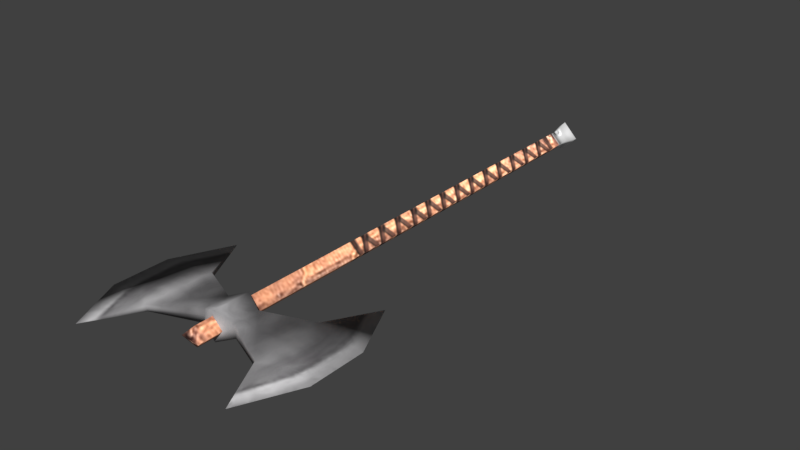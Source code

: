 # Source: two_handed_axe_1.blend  (saved by Blender 5.2.45; exported with 4.5.12 LTS)
import bpy
from mathutils import Matrix  # noqa: F401  (used for matrix-valued properties, if any)

bpy.ops.wm.read_factory_settings(use_empty=True)
scene = bpy.context.scene
scene.name = 'Scene'

# ---- collections
col_collection_1 = bpy.data.collections.new('Collection 1'); scene.collection.children.link(col_collection_1)
col_collection_2 = bpy.data.collections.new('Collection 2'); scene.collection.children.link(col_collection_2)
col_collection_3 = bpy.data.collections.new('Collection 3'); scene.collection.children.link(col_collection_3)
col_collection_4 = bpy.data.collections.new('Collection 4'); scene.collection.children.link(col_collection_4)
col_collection_5 = bpy.data.collections.new('Collection 5'); scene.collection.children.link(col_collection_5)
col_collection_6 = bpy.data.collections.new('Collection 6'); scene.collection.children.link(col_collection_6)
col_collection_7 = bpy.data.collections.new('Collection 7'); scene.collection.children.link(col_collection_7)
col_collection_8 = bpy.data.collections.new('Collection 8'); scene.collection.children.link(col_collection_8)
col_collection_9 = bpy.data.collections.new('Collection 9'); scene.collection.children.link(col_collection_9)
col_collection_10 = bpy.data.collections.new('Collection 10'); scene.collection.children.link(col_collection_10)
col_collection_11 = bpy.data.collections.new('Collection 11'); scene.collection.children.link(col_collection_11)
col_collection_12 = bpy.data.collections.new('Collection 12'); scene.collection.children.link(col_collection_12)
col_collection_13 = bpy.data.collections.new('Collection 13'); scene.collection.children.link(col_collection_13)
col_collection_14 = bpy.data.collections.new('Collection 14'); scene.collection.children.link(col_collection_14)
col_collection_20 = bpy.data.collections.new('Collection 20'); scene.collection.children.link(col_collection_20)

# ---- images (referenced by path relative to the original .blend; pixels are not part of the script)
import os
ASSET_DIR = os.environ.get("B2B_ASSET_DIR", "")  # directory of the original .blend (textures are referenced by path, not embedded)
HERE = os.path.dirname(os.path.abspath(__file__))  # packed textures are extracted next to this script under _unpacked/

def load_image(name, relpath, width, height, colorspace="sRGB"):
    """Load a texture the original file referenced (path relative to the .blend, or extracted next to this script)."""
    p = next((c for c in (os.path.join(HERE, relpath), os.path.join(ASSET_DIR, relpath)) if relpath and os.path.exists(c)), "")
    if p:
        img = bpy.data.images.load(p, check_existing=True)
        img.name = name
    else:  # same state as the original file: an image datablock whose file is absent (Cycles renders it pink)
        img = bpy.data.images.new(name, width, height)
        img.source = "FILE"
        img.filepath = "//" + (relpath or name)
    img.colorspace_settings.name = colorspace
    return img
img_tex_two_handed_axe_1 = load_image('tex_two_handed_axe_1', '_unpacked/tex_two_handed_axe_1.dde284df.png', 512, 512, 'sRGB')

# ---- materials (node trees are filled in below, after node groups)
mat_mat_two_handed_axe_1 = bpy.data.materials.new('mat_two_handed_axe_1')
mat_mat_two_handed_axe_1.alpha_threshold = 0.0
mat_mat_two_handed_axe_1.use_backface_culling_lightprobe_volume = False
mat_mat_two_handed_axe_1.use_transparent_shadow = False
mat_mat_two_handed_axe_1.roughness = 0.5
mat_mat_two_handed_axe_1.specular_intensity = 0.0
mat_mat_two_handed_axe_1_brighterhandle = bpy.data.materials.new('mat_two_handed_axe_1_BrighterHandle')
mat_mat_two_handed_axe_1_brighterhandle.alpha_threshold = 0.0
mat_mat_two_handed_axe_1_brighterhandle.use_backface_culling_lightprobe_volume = False
mat_mat_two_handed_axe_1_brighterhandle.use_transparent_shadow = False
mat_mat_two_handed_axe_1_brighterhandle.roughness = 0.5
mat_mat_two_handed_axe_1_brighterhandle.specular_intensity = 0.0

# ---- material node trees
mat_mat_two_handed_axe_1.use_nodes = True; mat_mat_two_handed_axe_1.node_tree.nodes.clear()
_N = mat_mat_two_handed_axe_1.node_tree.nodes; _L = mat_mat_two_handed_axe_1.node_tree.links
n0 = _N.new('ShaderNodeOutputMaterial'); n0.name = 'Material Output'; n0.location = (0, 0)
n1 = _N.new('ShaderNodeBsdfPrincipled'); n1.name = 'Principled BSDF'; n1.location = (0, 0)
n1.inputs[2].default_value = 0.75
n1.inputs[10].default_value = 0.005
n2 = _N.new('ShaderNodeTexImage'); n2.name = 'Image Texture'; n2.location = (0, 0)
n2.image = img_tex_two_handed_axe_1
_L.new(n2.outputs[0], n1.inputs[0])
_L.new(n1.outputs[0], n0.inputs[0])
n0.is_active_output = True
mat_mat_two_handed_axe_1_brighterhandle.use_nodes = True; mat_mat_two_handed_axe_1_brighterhandle.node_tree.nodes.clear()
_N = mat_mat_two_handed_axe_1_brighterhandle.node_tree.nodes; _L = mat_mat_two_handed_axe_1_brighterhandle.node_tree.links
n0 = _N.new('ShaderNodeOutputMaterial'); n0.name = 'Material Output'; n0.location = (0, 0)
n1 = _N.new('ShaderNodeBsdfPrincipled'); n1.name = 'Principled BSDF'; n1.location = (0, 0)
n1.inputs[2].default_value = 0.75
n1.inputs[10].default_value = 0.005
n2 = _N.new('ShaderNodeTexImage'); n2.name = 'Image Texture'; n2.location = (0, 0)
n2.image = img_tex_two_handed_axe_1
n3 = _N.new('ShaderNodeMixRGB'); n3.name = 'InventoryVisibility'; n3.location = (-250, 200)
n3.label = 'Brighter on black inventory'
n3.blend_type = 'MULTIPLY'
n3.inputs[0].default_value = 1.0
n3.inputs[2].default_value = (3.0, 3.0, 3.0, 1.0)
_L.new(n1.outputs[0], n0.inputs[0])
_L.new(n2.outputs[0], n3.inputs[1])
_L.new(n3.outputs[0], n1.inputs[0])
n0.is_active_output = True

# ---- world
world_world = bpy.data.worlds.new('World'); scene.world = world_world
world_world.use_nodes = True; world_world.node_tree.nodes.clear()
_N = world_world.node_tree.nodes; _L = world_world.node_tree.links
n0 = _N.new('ShaderNodeOutputWorld'); n0.name = 'World Output'; n0.location = (280, 0)
n1 = _N.new('ShaderNodeBackground'); n1.name = 'Background'; n1.location = (0, 0)
n1.inputs[0].default_value = (0.05088, 0.05088, 0.05088, 1.0)
n2 = _N.new('NodeFrame'); n2.name = 'Frame'; n2.location = (0, 0)
n2.label = 'Versioning: Use Nodes was removed'
n2.width = 160
n0.parent = n2
n1.parent = n2
_L.new(n1.outputs[0], n0.inputs[0])
n0.is_active_output = True
world_world.color = (0.05088, 0.05088, 0.05088)
world_world.use_sun_shadow = False
world_world.sun_shadow_jitter_overblur = 0.0
world_world.cycles.sampling_method = 'MANUAL'

# ---- meshes
me_two_handed_axe_1 = bpy.data.meshes.new('two_handed_axe_1')
me_two_handed_axe_1.from_pydata([(0.07952, -0.3077, 0.004062), (0.07952, -0.2204, 0.004062), (0.02219, -0.28, 0.009022), (0.02219, -0.2481, 0.009022), (-1.529e-09, -0.2394, 0.01283), (-1.529e-09, -0.2887, 0.01283), (-2.167e-09, -0.2394, 0.01818), (-2.167e-09, -0.2887, 0.01818), (-0.07952, -0.3077, 0.004062), (-0.07952, -0.2204, 0.004062), (-0.02219, -0.28, 0.009022), (-0.02219, -0.2481, 0.009022), (0.01283, -0.2394, -9.686e-10), (0.01283, -0.2887, -9.686e-10), (0.1099, -0.3728, -8.295e-09), (0.1099, -0.1553, -8.295e-09), (0.07952, -0.3077, -0.004062), (0.07952, -0.2204, -0.004062), (0.07952, -0.2204, -6.004e-09), (0.07952, -0.3077, -6.004e-09), (0.1439, -0.2278, -1.086e-08), (0.1439, -0.3003, -1.086e-08), (0.02219, -0.28, -0.009022), (0.02219, -0.28, -1.675e-09), (0.02219, -0.2481, -1.675e-09), (0.02219, -0.2481, -0.009022), (-0.01283, -0.2394, 9.686e-10), (-3.467e-09, -0.2394, -0.01283), (-3.467e-09, -0.2887, -0.01283), (-0.01283, -0.2887, 9.686e-10), (-4.911e-09, -0.2394, -0.01818), (-0.1099, -0.3728, 8.295e-09), (-0.1099, -0.1553, 8.295e-09), (-4.911e-09, -0.2887, -0.01818), (-0.07952, -0.3077, -0.004062), (-0.07952, -0.2204, -0.004062), (-0.07952, -0.2204, 6.004e-09), (-0.07952, -0.3077, 6.004e-09), (-0.1439, -0.2278, 1.086e-08), (-0.1439, -0.3003, 1.086e-08), (-0.02219, -0.28, -0.009022), (-0.02219, -0.28, 1.675e-09), (-0.02219, -0.2481, 1.675e-09), (-0.02219, -0.2481, -0.009022)], [], [(12, 4, 6), (23, 0, 2), (5, 13, 7), (21, 0, 14), (24, 1, 18), (18, 1, 15), (0, 19, 14), (3, 7, 2), (15, 1, 20), (1, 21, 20), (0, 3, 2), (12, 3, 24), (13, 2, 7), (26, 6, 4), (8, 41, 10), (5, 7, 29), (39, 31, 8), (42, 9, 11), (36, 32, 9), (8, 31, 37), (7, 11, 10), (32, 38, 9), (39, 9, 38), (8, 11, 9), (26, 11, 6), (10, 29, 7), (12, 30, 27), (16, 23, 22), (28, 33, 13), (21, 14, 16), (24, 17, 25), (18, 15, 17), (16, 14, 19), (22, 30, 25), (15, 20, 17), (21, 17, 20), (16, 25, 17), (12, 25, 30), (22, 13, 33), (26, 27, 30), (41, 34, 40), (28, 29, 33), (39, 34, 31), (42, 35, 36), (36, 35, 32), (34, 37, 31), (43, 33, 40), (32, 35, 38), (35, 39, 38), (34, 43, 40), (26, 43, 42), (29, 40, 33), (23, 19, 0), (24, 3, 1), (3, 6, 7), (1, 0, 21), (0, 1, 3), (12, 6, 3), (13, 23, 2), (8, 37, 41), (42, 36, 9), (7, 6, 11), (39, 8, 9), (8, 10, 11), (26, 42, 11), (10, 41, 29), (16, 19, 23), (24, 18, 17), (22, 33, 30), (21, 16, 17), (16, 22, 25), (12, 24, 25), (22, 23, 13), (41, 37, 34), (42, 43, 35), (43, 30, 33), (35, 34, 39), (34, 35, 43), (26, 30, 43), (29, 41, 40)])
me_two_handed_axe_1.polygons.foreach_set('use_smooth', [True] * 80)
_uv = me_two_handed_axe_1.uv_layers.new(name='UV_bake')
_uv.uv.foreach_set('vector', [0.3368, 0.6203, 0.3185, 0.6449, 0.3111, 0.6449, 0.223, 0.6068, 0.172, 0.4778, 0.2413, 0.6047, 0.2356, 0.6449, 0.2213, 0.6265, 0.2415, 0.6449, 0.1863, 0.3468, 0.172, 0.4778, 0.0504, 0.3932, 0.3322, 0.5949, 0.3675, 0.4566, 0.3755, 0.4609, 0.3755, 0.4609, 0.3675, 0.4566, 0.4728, 0.3414, 0.172, 0.4778, 0.165, 0.4833, 0.0504, 0.3932, 0.3109, 0.5945, 0.2415, 0.6449, 0.2413, 0.6047, 0.4728, 0.3414, 0.3675, 0.4566, 0.3178, 0.3261, 0.3675, 0.4566, 0.1863, 0.3468, 0.3178, 0.3261, 0.172, 0.4778, 0.3109, 0.5945, 0.2413, 0.6047, 0.3368, 0.6203, 0.3109, 0.5945, 0.3322, 0.5949, 0.2213, 0.6265, 0.2413, 0.6047, 0.2415, 0.6449, 0.3368, 0.6695, 0.3111, 0.6449, 0.3185, 0.6449, 0.172, 0.812, 0.223, 0.683, 0.2413, 0.6851, 0.2356, 0.6449, 0.2415, 0.6449, 0.2213, 0.6633, 0.1863, 0.943, 0.0504, 0.8967, 0.172, 0.812, 0.3322, 0.6949, 0.3675, 0.8333, 0.3109, 0.6953, 0.3755, 0.8289, 0.4728, 0.9484, 0.3675, 0.8333, 0.172, 0.812, 0.0504, 0.8967, 0.165, 0.8065, 0.2415, 0.6449, 0.3109, 0.6953, 0.2413, 0.6851, 0.4728, 0.9484, 0.3178, 0.9637, 0.3675, 0.8333, 0.1863, 0.943, 0.3675, 0.8333, 0.3178, 0.9637, 0.172, 0.812, 0.3109, 0.6953, 0.3675, 0.8333, 0.3368, 0.6695, 0.3109, 0.6953, 0.3111, 0.6449, 0.2413, 0.6851, 0.2213, 0.6633, 0.2415, 0.6449, 0.6595, 0.6203, 0.6852, 0.6449, 0.6777, 0.6449, 0.8243, 0.4778, 0.7732, 0.6068, 0.7549, 0.6047, 0.7606, 0.6449, 0.7548, 0.6449, 0.775, 0.6265, 0.8099, 0.3468, 0.9458, 0.3932, 0.8243, 0.4778, 0.6641, 0.5949, 0.6288, 0.4566, 0.6853, 0.5946, 0.6207, 0.4609, 0.5234, 0.3414, 0.6288, 0.4566, 0.8243, 0.4778, 0.9458, 0.3932, 0.8312, 0.4833, 0.7549, 0.6047, 0.6852, 0.6449, 0.6853, 0.5946, 0.5234, 0.3414, 0.6784, 0.3261, 0.6288, 0.4566, 0.8099, 0.3468, 0.6288, 0.4566, 0.6784, 0.3261, 0.8243, 0.4778, 0.6853, 0.5946, 0.6288, 0.4566, 0.6595, 0.6203, 0.6853, 0.5946, 0.6852, 0.6449, 0.7549, 0.6047, 0.775, 0.6265, 0.7548, 0.6449, 0.6595, 0.6695, 0.6777, 0.6449, 0.6852, 0.6449, 0.7732, 0.683, 0.8243, 0.812, 0.7549, 0.6851, 0.7606, 0.6449, 0.775, 0.6633, 0.7548, 0.6449, 0.8099, 0.943, 0.8243, 0.812, 0.9458, 0.8967, 0.6641, 0.6949, 0.6288, 0.8333, 0.6207, 0.8289, 0.6207, 0.8289, 0.6288, 0.8333, 0.5234, 0.9484, 0.8243, 0.812, 0.8312, 0.8065, 0.9458, 0.8967, 0.6853, 0.6953, 0.7548, 0.6449, 0.7549, 0.6851, 0.5234, 0.9484, 0.6288, 0.8333, 0.6784, 0.9637, 0.6288, 0.8333, 0.8099, 0.943, 0.6784, 0.9637, 0.8243, 0.812, 0.6853, 0.6953, 0.7549, 0.6851, 0.6595, 0.6695, 0.6853, 0.6953, 0.6641, 0.6949, 0.775, 0.6633, 0.7549, 0.6851, 0.7548, 0.6449, 0.223, 0.6068, 0.165, 0.4833, 0.172, 0.4778, 0.3322, 0.5949, 0.3109, 0.5945, 0.3675, 0.4566, 0.3109, 0.5945, 0.3111, 0.6449, 0.2415, 0.6449, 0.3675, 0.4566, 0.172, 0.4778, 0.1863, 0.3468, 0.172, 0.4778, 0.3675, 0.4566, 0.3109, 0.5945, 0.3368, 0.6203, 0.3111, 0.6449, 0.3109, 0.5945, 0.2213, 0.6265, 0.223, 0.6068, 0.2413, 0.6047, 0.172, 0.812, 0.165, 0.8065, 0.223, 0.683, 0.3322, 0.6949, 0.3755, 0.8289, 0.3675, 0.8333, 0.2415, 0.6449, 0.3111, 0.6449, 0.3109, 0.6953, 0.1863, 0.943, 0.172, 0.812, 0.3675, 0.8333, 0.172, 0.812, 0.2413, 0.6851, 0.3109, 0.6953, 0.3368, 0.6695, 0.3322, 0.6949, 0.3109, 0.6953, 0.2413, 0.6851, 0.223, 0.683, 0.2213, 0.6633, 0.8243, 0.4778, 0.8312, 0.4833, 0.7732, 0.6068, 0.6641, 0.5949, 0.6207, 0.4609, 0.6288, 0.4566, 0.7549, 0.6047, 0.7548, 0.6449, 0.6852, 0.6449, 0.8099, 0.3468, 0.8243, 0.4778, 0.6288, 0.4566, 0.8243, 0.4778, 0.7549, 0.6047, 0.6853, 0.5946, 0.6595, 0.6203, 0.6641, 0.5949, 0.6853, 0.5946, 0.7549, 0.6047, 0.7732, 0.6068, 0.775, 0.6265, 0.7732, 0.683, 0.8312, 0.8065, 0.8243, 0.812, 0.6641, 0.6949, 0.6853, 0.6953, 0.6288, 0.8333, 0.6853, 0.6953, 0.6852, 0.6449, 0.7548, 0.6449, 0.6288, 0.8333, 0.8243, 0.812, 0.8099, 0.943, 0.8243, 0.812, 0.6288, 0.8333, 0.6853, 0.6953, 0.6595, 0.6695, 0.6852, 0.6449, 0.6853, 0.6953, 0.775, 0.6633, 0.7732, 0.683, 0.7549, 0.6851])
me_two_handed_axe_1.materials.append(mat_mat_two_handed_axe_1)
me_two_handed_axe_1.use_remesh_preserve_volume = False
me_two_handed_axe_1.use_remesh_preserve_attributes = False
me_two_handed_axe_1.use_mirror_vertex_groups = False
me_two_handed_axe_1.update()
me_two_handed_axe_1_001 = bpy.data.meshes.new('two_handed_axe_1.001')
me_two_handed_axe_1_001.from_pydata([(-1.529e-09, -0.3112, 0.01283), (-1.529e-09, -0.2394, 0.01283), (-1.529e-09, -0.2887, 0.01283), (-1.529e-09, 0.3386, 0.01283), (-2.294e-09, 0.3557, 0.01924), (0.01283, -0.2394, -9.686e-10), (0.01283, -0.3188, -9.686e-10), (0.01283, 0.3386, -9.686e-10), (0.01283, -0.2887, -9.686e-10), (0.01924, 0.3557, -1.453e-09), (-3.467e-09, -0.3112, -0.01283), (-0.01283, -0.2394, 9.686e-10), (-0.01283, -0.3188, 9.686e-10), (-3.467e-09, -0.2394, -0.01283), (6.423e-15, 0.3728, -4.849e-22), (-3.467e-09, -0.2887, -0.01283), (-3.467e-09, 0.3386, -0.01283), (-0.01283, 0.3386, 9.686e-10), (-5.2e-09, 0.3557, -0.01924), (-0.01283, -0.2887, 9.686e-10), (-0.01924, 0.3557, 1.453e-09)], [], [(8, 0, 6), (9, 3, 7), (3, 5, 7), (14, 4, 9), (0, 12, 6), (19, 0, 2), (20, 3, 4), (11, 3, 17), (14, 20, 4), (8, 10, 15), (9, 16, 18), (5, 16, 7), (14, 9, 18), (10, 6, 12), (19, 10, 12), (18, 17, 20), (16, 11, 17), (14, 18, 20), (8, 2, 0), (9, 4, 3), (3, 1, 5), (19, 12, 0), (20, 17, 3), (11, 1, 3), (8, 6, 10), (9, 7, 16), (5, 13, 16), (19, 15, 10), (18, 16, 17), (16, 13, 11)])
me_two_handed_axe_1_001.polygons.foreach_set('use_smooth', [True] * 30)
_uv = me_two_handed_axe_1_001.uv_layers.new(name='UV_bake')
_uv.uv.foreach_set('vector', [0.8729, 0.703, 0.8937, 0.6684, 0.9165, 0.6843, 0.06858, 0.6861, 0.1177, 0.6663, 0.1043, 0.6977, 0.9717, 0.1003, 0.02663, 0.05329, 0.9717, 0.05329, 0.06366, 0.6354, 0.09527, 0.6569, 0.06858, 0.6861, 0.8937, 0.6684, 0.9083, 0.6448, 0.9165, 0.6843, 0.861, 0.6448, 0.8937, 0.6684, 0.8637, 0.6746, 0.0997, 0.6352, 0.1177, 0.6663, 0.09527, 0.6569, 0.02663, 0.1474, 0.9717, 0.1003, 0.9717, 0.1474, 0.06366, 0.6354, 0.0997, 0.6352, 0.09527, 0.6569, 0.8729, 0.5867, 0.8937, 0.6213, 0.8636, 0.6151, 0.06826, 0.5846, 0.1175, 0.6041, 0.09513, 0.6136, 0.02663, 0.2415, 0.9717, 0.1944, 0.9717, 0.2415, 0.06366, 0.6354, 0.06826, 0.5846, 0.09513, 0.6136, 0.8937, 0.6213, 0.9164, 0.6054, 0.9083, 0.6448, 0.861, 0.6448, 0.8937, 0.6213, 0.9083, 0.6448, 0.09513, 0.6136, 0.1301, 0.6351, 0.0997, 0.6352, 0.9717, 0.1944, 0.02663, 0.1474, 0.9717, 0.1474, 0.06366, 0.6354, 0.09513, 0.6136, 0.0997, 0.6352, 0.8729, 0.703, 0.8637, 0.6746, 0.8937, 0.6684, 0.06858, 0.6861, 0.09527, 0.6569, 0.1177, 0.6663, 0.9717, 0.1003, 0.02663, 0.1003, 0.02663, 0.05329, 0.861, 0.6448, 0.9083, 0.6448, 0.8937, 0.6684, 0.0997, 0.6352, 0.1301, 0.6351, 0.1177, 0.6663, 0.02663, 0.1474, 0.02663, 0.1003, 0.9717, 0.1003, 0.8729, 0.5867, 0.9164, 0.6054, 0.8937, 0.6213, 0.06826, 0.5846, 0.1039, 0.5728, 0.1175, 0.6041, 0.02663, 0.2415, 0.02663, 0.1944, 0.9717, 0.1944, 0.861, 0.6448, 0.8636, 0.6151, 0.8937, 0.6213, 0.09513, 0.6136, 0.1175, 0.6041, 0.1301, 0.6351, 0.9717, 0.1944, 0.02663, 0.1944, 0.02663, 0.1474])
me_two_handed_axe_1_001.materials.append(mat_mat_two_handed_axe_1)
me_two_handed_axe_1_001.use_remesh_preserve_volume = False
me_two_handed_axe_1_001.use_remesh_preserve_attributes = False
me_two_handed_axe_1_001.use_mirror_vertex_groups = False
me_two_handed_axe_1_001.update()

# ---- objects
ob_blade = bpy.data.objects.new('Blade', me_two_handed_axe_1)
ob_handle = bpy.data.objects.new('Handle', me_two_handed_axe_1_001)

# ---- transforms, parenting, visibility, modifiers, constraints
ob_blade.location = (0.0, 0.0, 0.005388)
ob_blade.lineart.crease_threshold = 0.0
ob_handle.location = (0.0, 0.0, 0.005388)
ob_handle.lineart.crease_threshold = 0.0
ob_handle.material_slots[0].link = 'OBJECT'; ob_handle.material_slots[0].material = mat_mat_two_handed_axe_1_brighterhandle

# ---- collection membership
col_collection_11.objects.link(ob_blade)
col_collection_11.objects.link(ob_handle)

# ---- scene / render settings (as saved in the file)
scene.frame_start = 1; scene.frame_end = 250; scene.frame_set(1)
scene.render.engine = 'BLENDER_EEVEE_NEXT'
scene.render.resolution_percentage = 50
scene.render.dither_intensity = 0.0
scene.render.film_transparent = True
scene.render.bake_type = 'DISPLACEMENT'
scene.render.bake_bias = 0.0
scene.render.bake_samples = 0
scene.cycles.use_denoising = False
scene.cycles.samples = 128
scene.cycles.sampling_pattern = 'TABULATED_SOBOL'
scene.cycles.use_adaptive_sampling = False
scene.cycles.use_light_tree = False
scene.eevee.fast_gi_thickness_near = 0.1
scene.eevee.fast_gi_thickness_far = 0.0
scene.view_settings.view_transform = 'Standard'
bpy.context.view_layer.update()

# ---- added for rendering (the .blend has no active camera and no usable light): camera, sun
cam_auto = bpy.data.cameras.new('AutoCamera')
cam_auto.lens = 50.0
cam_auto.sensor_width = 36.0
cam_auto.clip_end = 1000.0
ob_auto_camera = bpy.data.objects.new('AutoCamera', cam_auto)
scene.collection.objects.link(ob_auto_camera)
ob_auto_camera.location = (0.740305, -0.888366, 0.597633)
ob_auto_camera.rotation_euler = (1.09748, -7.21219e-08, 0.694738)
scene.camera = ob_auto_camera
light_auto_sun = bpy.data.lights.new('AutoSun', 'SUN')
light_auto_sun.energy = 3.0
light_auto_sun.angle = 0.0523599
ob_auto_sun = bpy.data.objects.new('AutoSun', light_auto_sun)
scene.collection.objects.link(ob_auto_sun)
ob_auto_sun.rotation_euler = (0.872665, 0.174533, 0.523599)
bpy.context.view_layer.update()
